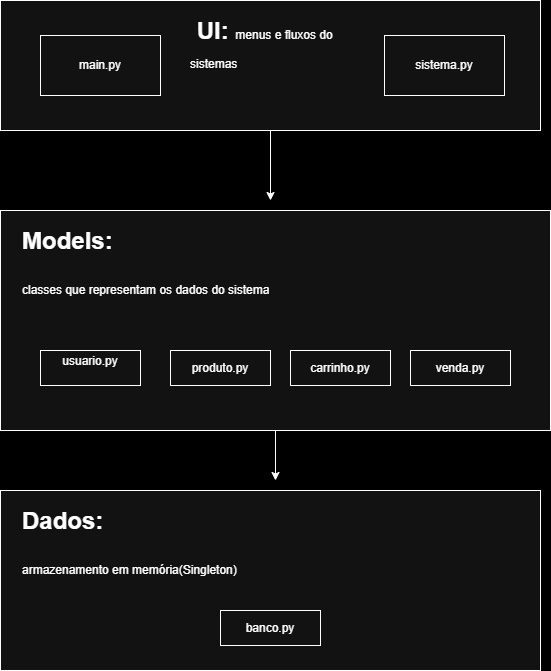

The diagram above was exported from draw.io. Its source (the exported page's mxGraphModel, read from the mxfile embedded in the PNG):
<mxGraphModel dx="1414" dy="701" grid="1" gridSize="10" guides="1" tooltips="1" connect="1" arrows="1" fold="1" page="1" pageScale="1" pageWidth="827" pageHeight="1169" background="light-dark(#FFFFFF,#000000)" math="0" shadow="0">
  <root>
    <mxCell id="0" />
    <mxCell id="1" parent="0" />
    <mxCell id="Ga30Oeo9ycF1JRg9pyeG-28" edge="1" parent="1" source="Ga30Oeo9ycF1JRg9pyeG-1" style="edgeStyle=orthogonalEdgeStyle;rounded=0;orthogonalLoop=1;jettySize=auto;html=1;">
      <mxGeometry relative="1" as="geometry">
        <mxPoint x="400" y="260" as="targetPoint" />
      </mxGeometry>
    </mxCell>
    <mxCell id="Ga30Oeo9ycF1JRg9pyeG-1" parent="1" style="rounded=0;whiteSpace=wrap;html=1;labelBackgroundColor=none;" value="" vertex="1">
      <mxGeometry height="130" width="540" x="130" y="60" as="geometry" />
    </mxCell>
    <mxCell id="Ga30Oeo9ycF1JRg9pyeG-33" edge="1" parent="1" source="Ga30Oeo9ycF1JRg9pyeG-2" style="edgeStyle=orthogonalEdgeStyle;rounded=0;orthogonalLoop=1;jettySize=auto;html=1;">
      <mxGeometry relative="1" as="geometry">
        <mxPoint x="405" y="540" as="targetPoint" />
      </mxGeometry>
    </mxCell>
    <mxCell id="Ga30Oeo9ycF1JRg9pyeG-2" parent="1" style="rounded=0;whiteSpace=wrap;html=1;labelBackgroundColor=none;" value="" vertex="1">
      <mxGeometry height="220" width="550" x="130" y="270" as="geometry" />
    </mxCell>
    <mxCell id="Ga30Oeo9ycF1JRg9pyeG-3" parent="1" style="rounded=0;whiteSpace=wrap;html=1;labelBackgroundColor=none;" value="" vertex="1">
      <mxGeometry height="180" width="540" x="130" y="550" as="geometry" />
    </mxCell>
    <mxCell id="Ga30Oeo9ycF1JRg9pyeG-4" parent="1" style="rounded=0;whiteSpace=wrap;html=1;labelBackgroundColor=none;" value="" vertex="1">
      <mxGeometry height="60" width="120" x="170" y="95" as="geometry" />
    </mxCell>
    <mxCell id="Ga30Oeo9ycF1JRg9pyeG-5" parent="1" style="rounded=0;whiteSpace=wrap;html=1;labelBackgroundColor=none;" value="sistema.py" vertex="1">
      <mxGeometry height="60" width="120" x="514" y="95" as="geometry" />
    </mxCell>
    <mxCell id="Ga30Oeo9ycF1JRg9pyeG-6" parent="1" style="rounded=0;whiteSpace=wrap;html=1;labelBackgroundColor=none;" value="usuario.py&lt;div&gt;&lt;br&gt;&lt;/div&gt;" vertex="1">
      <mxGeometry height="35" width="100" x="170" y="410" as="geometry" />
    </mxCell>
    <mxCell id="Ga30Oeo9ycF1JRg9pyeG-7" parent="1" style="rounded=0;whiteSpace=wrap;html=1;labelBackgroundColor=none;" value="produto.py" vertex="1">
      <mxGeometry height="35" width="100" x="300" y="410" as="geometry" />
    </mxCell>
    <mxCell id="Ga30Oeo9ycF1JRg9pyeG-9" parent="1" style="rounded=0;whiteSpace=wrap;html=1;labelBackgroundColor=none;" value="carrinho.py" vertex="1">
      <mxGeometry height="35" width="100" x="420" y="410" as="geometry" />
    </mxCell>
    <mxCell id="Ga30Oeo9ycF1JRg9pyeG-10" parent="1" style="rounded=0;whiteSpace=wrap;html=1;labelBackgroundColor=none;" value="venda.py" vertex="1">
      <mxGeometry height="35" width="100" x="540" y="410" as="geometry" />
    </mxCell>
    <mxCell id="Ga30Oeo9ycF1JRg9pyeG-12" parent="1" style="rounded=0;whiteSpace=wrap;html=1;labelBackgroundColor=none;" value="banco.py" vertex="1">
      <mxGeometry height="35" width="100" x="350" y="670" as="geometry" />
    </mxCell>
    <mxCell id="Ga30Oeo9ycF1JRg9pyeG-14" parent="1" style="text;html=1;whiteSpace=wrap;strokeColor=none;fillColor=none;align=center;verticalAlign=middle;rounded=0;" value="main.py" vertex="1">
      <mxGeometry height="30" width="60" x="200" y="110" as="geometry" />
    </mxCell>
    <mxCell id="Ga30Oeo9ycF1JRg9pyeG-21" parent="1" style="text;html=1;whiteSpace=wrap;overflow=hidden;rounded=0;" value="&lt;h1 style=&quot;margin-top: 0px;&quot;&gt;&lt;span style=&quot;background-color: transparent; color: light-dark(rgb(0, 0, 0), rgb(255, 255, 255));&quot;&gt;&amp;nbsp;UI:&amp;nbsp;&lt;/span&gt;&lt;span style=&quot;background-color: transparent; color: light-dark(rgb(0, 0, 0), rgb(255, 255, 255)); font-size: 12px; font-weight: normal;&quot;&gt;menus e fluxos do sistemas&amp;nbsp;&lt;/span&gt;&lt;/h1&gt;" vertex="1">
      <mxGeometry height="110" width="185" x="317.5" y="70" as="geometry" />
    </mxCell>
    <mxCell id="Ga30Oeo9ycF1JRg9pyeG-29" parent="1" style="text;html=1;whiteSpace=wrap;overflow=hidden;rounded=0;" value="&lt;h1 style=&quot;margin-top: 0px;&quot;&gt;&lt;span style=&quot;background-color: transparent; color: light-dark(rgb(0, 0, 0), rgb(255, 255, 255));&quot;&gt;Models:&amp;nbsp;&lt;/span&gt;&lt;/h1&gt;&lt;h1 style=&quot;margin-top: 0px;&quot;&gt;&lt;span style=&quot;background-color: transparent; color: light-dark(rgb(0, 0, 0), rgb(255, 255, 255));&quot;&gt;&lt;span style=&quot;font-size: 12px; font-weight: 400;&quot;&gt;classes que representam os dados do sistema&lt;/span&gt;&lt;/span&gt;&lt;/h1&gt;" vertex="1">
      <mxGeometry height="110" width="292.5" x="150" y="280" as="geometry" />
    </mxCell>
    <mxCell id="Ga30Oeo9ycF1JRg9pyeG-30" parent="1" style="text;html=1;whiteSpace=wrap;overflow=hidden;rounded=0;" value="&lt;h1 style=&quot;margin-top: 0px;&quot;&gt;&lt;span style=&quot;background-color: transparent; color: light-dark(rgb(0, 0, 0), rgb(255, 255, 255));&quot;&gt;Dados:&amp;nbsp;&lt;/span&gt;&lt;/h1&gt;&lt;h1 style=&quot;margin-top: 0px;&quot;&gt;&lt;span style=&quot;font-size: 12px; font-weight: 400;&quot;&gt;armazenamento em memória(Singleton)&lt;/span&gt;&lt;/h1&gt;" vertex="1">
      <mxGeometry height="110" width="292.5" x="150" y="560" as="geometry" />
    </mxCell>
  </root>
</mxGraphModel>